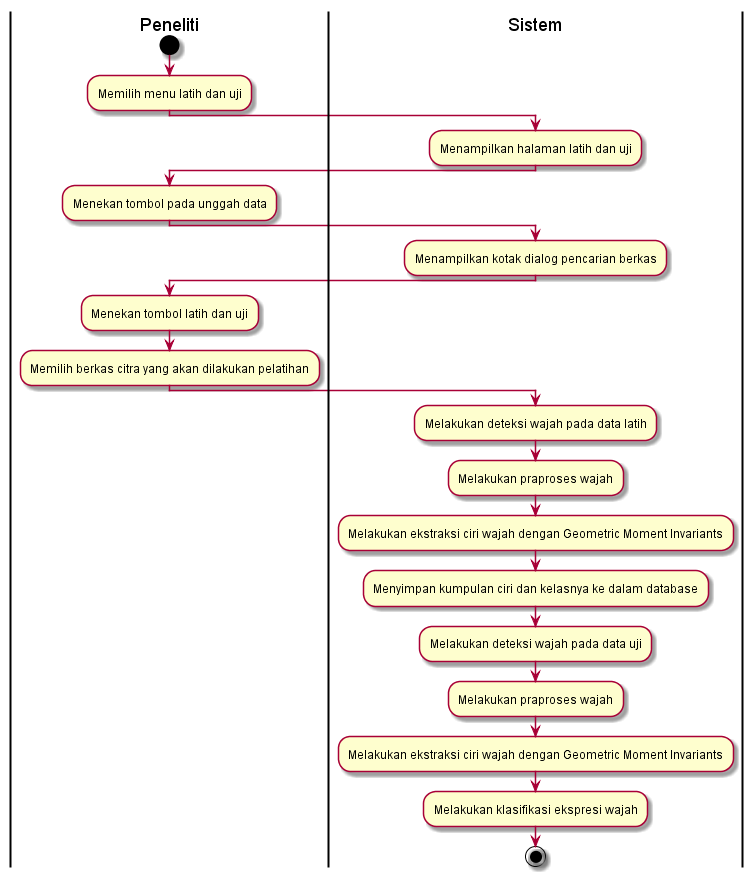

The diagram above was rendered by PlantUML. Its source (embedded in the PNG):
@startuml
| Peneliti |
start

:Memilih menu latih dan uji;
| Sistem |
:Menampilkan halaman latih dan uji;
| Peneliti |
:Menekan tombol pada unggah data;
| Sistem |
:Menampilkan kotak dialog pencarian berkas;
| Peneliti |
:Menekan tombol latih dan uji;
| Peneliti |
:Memilih berkas citra yang akan dilakukan pelatihan;
| Sistem |
:Melakukan deteksi wajah pada data latih;
| Sistem |
:Melakukan praproses wajah;
| Sistem |
:Melakukan ekstraksi ciri wajah dengan Geometric Moment Invariants;
| Sistem |
:Menyimpan kumpulan ciri dan kelasnya ke dalam database;
| Sistem |
:Melakukan deteksi wajah pada data uji;
| Sistem |
:Melakukan praproses wajah;
| Sistem |
:Melakukan ekstraksi ciri wajah dengan Geometric Moment Invariants;
| Sistem |
:Melakukan klasifikasi ekspresi wajah;

stop
@enduml